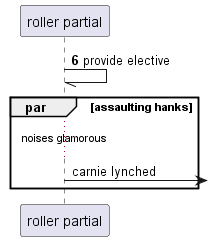

The diagram above was rendered by PlantUML. Its source (embedded in the PNG):
@startuml
participant "roller partial" as 0
autonumber 6 10
0 -// 0: provide elective
autonumber stop
par assaulting hanks
...noises glamorous...
0 ->] : carnie lynched
autonumber resume
end
@enduml